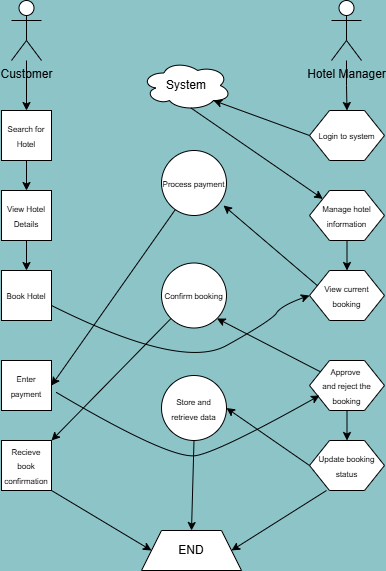

The diagram above was exported from draw.io. Its source (the exported page's mxGraphModel, read from the mxfile embedded in the PNG):
<mxGraphModel dx="872" dy="1615" grid="1" gridSize="8" guides="1" tooltips="1" connect="1" arrows="0" fold="1" page="1" pageScale="1" pageWidth="850" pageHeight="1100" background="#8dc4c8" math="0" shadow="0">
  <root>
    <mxCell id="0" />
    <mxCell id="1" parent="0" />
    <mxCell id="EKYQGAAST0SxMD0cOVW7-1" value="&lt;font style=&quot;font-size: 8px;&quot;&gt;Book Hotel&lt;/font&gt;" style="whiteSpace=wrap;html=1;aspect=fixed;" vertex="1" parent="1">
      <mxGeometry x="80" y="230" width="50" height="50" as="geometry" />
    </mxCell>
    <mxCell id="EKYQGAAST0SxMD0cOVW7-17" style="edgeStyle=orthogonalEdgeStyle;rounded=0;orthogonalLoop=1;jettySize=auto;html=1;exitX=0.5;exitY=1;exitDx=0;exitDy=0;entryX=0.5;entryY=0;entryDx=0;entryDy=0;" edge="1" parent="1" source="EKYQGAAST0SxMD0cOVW7-2" target="EKYQGAAST0SxMD0cOVW7-1">
      <mxGeometry relative="1" as="geometry" />
    </mxCell>
    <mxCell id="EKYQGAAST0SxMD0cOVW7-2" value="&lt;font style=&quot;font-size: 8px;&quot;&gt;View Hotel Details&lt;/font&gt;" style="whiteSpace=wrap;html=1;aspect=fixed;" vertex="1" parent="1">
      <mxGeometry x="80" y="150" width="50" height="50" as="geometry" />
    </mxCell>
    <mxCell id="EKYQGAAST0SxMD0cOVW7-16" style="edgeStyle=orthogonalEdgeStyle;rounded=0;orthogonalLoop=1;jettySize=auto;html=1;exitX=0.5;exitY=1;exitDx=0;exitDy=0;entryX=0.5;entryY=0;entryDx=0;entryDy=0;" edge="1" parent="1" source="EKYQGAAST0SxMD0cOVW7-5" target="EKYQGAAST0SxMD0cOVW7-2">
      <mxGeometry relative="1" as="geometry" />
    </mxCell>
    <mxCell id="EKYQGAAST0SxMD0cOVW7-5" value="&lt;font style=&quot;font-size: 8px;&quot;&gt;Search for Hotel&lt;/font&gt;" style="whiteSpace=wrap;html=1;aspect=fixed;" vertex="1" parent="1">
      <mxGeometry x="80" y="70" width="50" height="50" as="geometry" />
    </mxCell>
    <mxCell id="EKYQGAAST0SxMD0cOVW7-6" value="&lt;font style=&quot;font-size: 8px;&quot;&gt;Recieve book confirmation&lt;/font&gt;" style="whiteSpace=wrap;html=1;aspect=fixed;" vertex="1" parent="1">
      <mxGeometry x="80" y="400" width="50" height="50" as="geometry" />
    </mxCell>
    <mxCell id="EKYQGAAST0SxMD0cOVW7-7" value="&lt;font style=&quot;font-size: 8px;&quot;&gt;Enter payment&lt;/font&gt;" style="whiteSpace=wrap;html=1;aspect=fixed;" vertex="1" parent="1">
      <mxGeometry x="80" y="320" width="50" height="50" as="geometry" />
    </mxCell>
    <mxCell id="EKYQGAAST0SxMD0cOVW7-8" value="&lt;font style=&quot;font-size: 8px;&quot;&gt;Confirm booking&lt;/font&gt;" style="ellipse;whiteSpace=wrap;html=1;aspect=fixed;" vertex="1" parent="1">
      <mxGeometry x="240" y="222.5" width="65" height="65" as="geometry" />
    </mxCell>
    <mxCell id="EKYQGAAST0SxMD0cOVW7-9" value="&lt;font style=&quot;font-size: 8px;&quot;&gt;Process payment&lt;/font&gt;" style="ellipse;whiteSpace=wrap;html=1;aspect=fixed;" vertex="1" parent="1">
      <mxGeometry x="240" y="110" width="65" height="65" as="geometry" />
    </mxCell>
    <mxCell id="EKYQGAAST0SxMD0cOVW7-10" value="&lt;font style=&quot;font-size: 8px;&quot;&gt;Store and retrieve data&lt;/font&gt;" style="ellipse;whiteSpace=wrap;html=1;aspect=fixed;" vertex="1" parent="1">
      <mxGeometry x="240" y="335" width="65" height="65" as="geometry" />
    </mxCell>
    <mxCell id="EKYQGAAST0SxMD0cOVW7-11" value="&lt;font style=&quot;font-size: 8px;&quot;&gt;Login to system&lt;/font&gt;" style="shape=hexagon;perimeter=hexagonPerimeter2;whiteSpace=wrap;html=1;fixedSize=1;" vertex="1" parent="1">
      <mxGeometry x="388" y="70" width="75" height="50" as="geometry" />
    </mxCell>
    <mxCell id="EKYQGAAST0SxMD0cOVW7-19" style="edgeStyle=orthogonalEdgeStyle;rounded=0;orthogonalLoop=1;jettySize=auto;html=1;exitX=0.5;exitY=1;exitDx=0;exitDy=0;entryX=0.5;entryY=0;entryDx=0;entryDy=0;" edge="1" parent="1" source="EKYQGAAST0SxMD0cOVW7-12" target="EKYQGAAST0SxMD0cOVW7-13">
      <mxGeometry relative="1" as="geometry" />
    </mxCell>
    <mxCell id="EKYQGAAST0SxMD0cOVW7-12" value="&lt;font style=&quot;font-size: 8px;&quot;&gt;Manage hotel information&lt;/font&gt;" style="shape=hexagon;perimeter=hexagonPerimeter2;whiteSpace=wrap;html=1;fixedSize=1;" vertex="1" parent="1">
      <mxGeometry x="388" y="150" width="75" height="50" as="geometry" />
    </mxCell>
    <mxCell id="EKYQGAAST0SxMD0cOVW7-13" value="&lt;font style=&quot;font-size: 8px;&quot;&gt;View current booking&lt;/font&gt;" style="shape=hexagon;perimeter=hexagonPerimeter2;whiteSpace=wrap;html=1;fixedSize=1;" vertex="1" parent="1">
      <mxGeometry x="388" y="230" width="75" height="50" as="geometry" />
    </mxCell>
    <mxCell id="EKYQGAAST0SxMD0cOVW7-29" style="edgeStyle=orthogonalEdgeStyle;rounded=0;orthogonalLoop=1;jettySize=auto;html=1;exitX=0.5;exitY=1;exitDx=0;exitDy=0;entryX=0.5;entryY=0;entryDx=0;entryDy=0;" edge="1" parent="1" source="EKYQGAAST0SxMD0cOVW7-14" target="EKYQGAAST0SxMD0cOVW7-15">
      <mxGeometry relative="1" as="geometry" />
    </mxCell>
    <mxCell id="EKYQGAAST0SxMD0cOVW7-14" value="&lt;font style=&quot;font-size: 8px;&quot;&gt;Approve&amp;nbsp;&lt;/font&gt;&lt;div&gt;&lt;font style=&quot;font-size: 8px;&quot;&gt;and reject the booking&lt;/font&gt;&lt;/div&gt;" style="shape=hexagon;perimeter=hexagonPerimeter2;whiteSpace=wrap;html=1;fixedSize=1;" vertex="1" parent="1">
      <mxGeometry x="388" y="320" width="75" height="50" as="geometry" />
    </mxCell>
    <mxCell id="EKYQGAAST0SxMD0cOVW7-15" value="&lt;font style=&quot;font-size: 8px;&quot;&gt;Update booking status&lt;/font&gt;" style="shape=hexagon;perimeter=hexagonPerimeter2;whiteSpace=wrap;html=1;fixedSize=1;" vertex="1" parent="1">
      <mxGeometry x="388" y="400" width="75" height="50" as="geometry" />
    </mxCell>
    <mxCell id="EKYQGAAST0SxMD0cOVW7-21" value="" style="curved=1;endArrow=classic;html=1;rounded=0;exitX=1;exitY=0.5;exitDx=0;exitDy=0;entryX=0;entryY=0.5;entryDx=0;entryDy=0;" edge="1" parent="1" target="EKYQGAAST0SxMD0cOVW7-13">
      <mxGeometry width="50" height="50" relative="1" as="geometry">
        <mxPoint x="130" y="265" as="sourcePoint" />
        <mxPoint x="450" y="260" as="targetPoint" />
        <Array as="points">
          <mxPoint x="260" y="330" />
          <mxPoint x="350" y="280" />
          <mxPoint x="360" y="265" />
        </Array>
      </mxGeometry>
    </mxCell>
    <mxCell id="EKYQGAAST0SxMD0cOVW7-25" value="" style="endArrow=classic;html=1;rounded=0;entryX=0.954;entryY=0.846;entryDx=0;entryDy=0;entryPerimeter=0;exitX=0;exitY=0.25;exitDx=0;exitDy=0;" edge="1" parent="1" source="EKYQGAAST0SxMD0cOVW7-13" target="EKYQGAAST0SxMD0cOVW7-9">
      <mxGeometry width="50" height="50" relative="1" as="geometry">
        <mxPoint x="400" y="300" as="sourcePoint" />
        <mxPoint x="450" y="250" as="targetPoint" />
      </mxGeometry>
    </mxCell>
    <mxCell id="EKYQGAAST0SxMD0cOVW7-26" value="" style="endArrow=classic;html=1;rounded=0;entryX=1;entryY=0.5;entryDx=0;entryDy=0;" edge="1" parent="1" source="EKYQGAAST0SxMD0cOVW7-9" target="EKYQGAAST0SxMD0cOVW7-7">
      <mxGeometry width="50" height="50" relative="1" as="geometry">
        <mxPoint x="400" y="300" as="sourcePoint" />
        <mxPoint x="450" y="250" as="targetPoint" />
      </mxGeometry>
    </mxCell>
    <mxCell id="EKYQGAAST0SxMD0cOVW7-28" value="" style="curved=1;endArrow=classic;html=1;rounded=0;entryX=0;entryY=0.5;entryDx=0;entryDy=0;exitX=1.1;exitY=0.64;exitDx=0;exitDy=0;exitPerimeter=0;" edge="1" parent="1" source="EKYQGAAST0SxMD0cOVW7-7">
      <mxGeometry width="50" height="50" relative="1" as="geometry">
        <mxPoint x="140" y="367.5" as="sourcePoint" />
        <mxPoint x="398" y="355" as="targetPoint" />
        <Array as="points">
          <mxPoint x="250" y="420" />
          <mxPoint x="300" y="410" />
        </Array>
      </mxGeometry>
    </mxCell>
    <mxCell id="EKYQGAAST0SxMD0cOVW7-31" value="" style="endArrow=classic;html=1;rounded=0;entryX=1;entryY=1;entryDx=0;entryDy=0;" edge="1" parent="1" source="EKYQGAAST0SxMD0cOVW7-14" target="EKYQGAAST0SxMD0cOVW7-8">
      <mxGeometry width="50" height="50" relative="1" as="geometry">
        <mxPoint x="330" y="360" as="sourcePoint" />
        <mxPoint x="380" y="310" as="targetPoint" />
      </mxGeometry>
    </mxCell>
    <mxCell id="EKYQGAAST0SxMD0cOVW7-32" value="" style="endArrow=classic;html=1;rounded=0;entryX=1;entryY=0;entryDx=0;entryDy=0;exitX=0;exitY=1;exitDx=0;exitDy=0;" edge="1" parent="1" source="EKYQGAAST0SxMD0cOVW7-8" target="EKYQGAAST0SxMD0cOVW7-6">
      <mxGeometry width="50" height="50" relative="1" as="geometry">
        <mxPoint x="400" y="300" as="sourcePoint" />
        <mxPoint x="450" y="250" as="targetPoint" />
      </mxGeometry>
    </mxCell>
    <mxCell id="EKYQGAAST0SxMD0cOVW7-33" value="" style="endArrow=classic;html=1;rounded=0;entryX=1;entryY=0.5;entryDx=0;entryDy=0;exitX=0;exitY=0.5;exitDx=0;exitDy=0;" edge="1" parent="1" source="EKYQGAAST0SxMD0cOVW7-15" target="EKYQGAAST0SxMD0cOVW7-10">
      <mxGeometry width="50" height="50" relative="1" as="geometry">
        <mxPoint x="400" y="300" as="sourcePoint" />
        <mxPoint x="450" y="250" as="targetPoint" />
      </mxGeometry>
    </mxCell>
    <mxCell id="EKYQGAAST0SxMD0cOVW7-34" value="END" style="shape=trapezoid;perimeter=trapezoidPerimeter;whiteSpace=wrap;html=1;fixedSize=1;" vertex="1" parent="1">
      <mxGeometry x="220" y="490" width="100" height="40" as="geometry" />
    </mxCell>
    <mxCell id="EKYQGAAST0SxMD0cOVW7-35" value="" style="endArrow=classic;html=1;rounded=0;entryX=1;entryY=0.5;entryDx=0;entryDy=0;exitX=0.227;exitY=1;exitDx=0;exitDy=0;exitPerimeter=0;" edge="1" parent="1" source="EKYQGAAST0SxMD0cOVW7-15" target="EKYQGAAST0SxMD0cOVW7-34">
      <mxGeometry width="50" height="50" relative="1" as="geometry">
        <mxPoint x="400" y="300" as="sourcePoint" />
        <mxPoint x="450" y="250" as="targetPoint" />
      </mxGeometry>
    </mxCell>
    <mxCell id="EKYQGAAST0SxMD0cOVW7-36" value="" style="endArrow=classic;html=1;rounded=0;entryX=0;entryY=0.5;entryDx=0;entryDy=0;exitX=1;exitY=1;exitDx=0;exitDy=0;" edge="1" parent="1" source="EKYQGAAST0SxMD0cOVW7-6" target="EKYQGAAST0SxMD0cOVW7-34">
      <mxGeometry width="50" height="50" relative="1" as="geometry">
        <mxPoint x="180" y="470" as="sourcePoint" />
        <mxPoint x="230" y="420" as="targetPoint" />
      </mxGeometry>
    </mxCell>
    <mxCell id="EKYQGAAST0SxMD0cOVW7-37" value="" style="endArrow=classic;html=1;rounded=0;exitX=0.5;exitY=1;exitDx=0;exitDy=0;entryX=0.5;entryY=0;entryDx=0;entryDy=0;" edge="1" parent="1" source="EKYQGAAST0SxMD0cOVW7-10" target="EKYQGAAST0SxMD0cOVW7-34">
      <mxGeometry width="50" height="50" relative="1" as="geometry">
        <mxPoint x="400" y="300" as="sourcePoint" />
        <mxPoint x="450" y="250" as="targetPoint" />
      </mxGeometry>
    </mxCell>
    <mxCell id="EKYQGAAST0SxMD0cOVW7-43" value="" style="edgeStyle=orthogonalEdgeStyle;rounded=0;orthogonalLoop=1;jettySize=auto;html=1;" edge="1" parent="1" source="EKYQGAAST0SxMD0cOVW7-38" target="EKYQGAAST0SxMD0cOVW7-5">
      <mxGeometry relative="1" as="geometry" />
    </mxCell>
    <mxCell id="EKYQGAAST0SxMD0cOVW7-38" value="Customer" style="shape=umlActor;verticalLabelPosition=bottom;verticalAlign=top;html=1;outlineConnect=0;" vertex="1" parent="1">
      <mxGeometry x="90" y="-40" width="30" height="60" as="geometry" />
    </mxCell>
    <mxCell id="EKYQGAAST0SxMD0cOVW7-41" value="" style="edgeStyle=orthogonalEdgeStyle;rounded=0;orthogonalLoop=1;jettySize=auto;html=1;" edge="1" parent="1" source="EKYQGAAST0SxMD0cOVW7-39" target="EKYQGAAST0SxMD0cOVW7-11">
      <mxGeometry relative="1" as="geometry" />
    </mxCell>
    <mxCell id="EKYQGAAST0SxMD0cOVW7-39" value="Hotel Manager" style="shape=umlActor;verticalLabelPosition=bottom;verticalAlign=top;html=1;outlineConnect=0;" vertex="1" parent="1">
      <mxGeometry x="410" y="-40" width="30" height="60" as="geometry" />
    </mxCell>
    <mxCell id="EKYQGAAST0SxMD0cOVW7-40" value="System" style="ellipse;shape=cloud;whiteSpace=wrap;html=1;" vertex="1" parent="1">
      <mxGeometry x="220" y="20" width="90" height="50" as="geometry" />
    </mxCell>
    <mxCell id="EKYQGAAST0SxMD0cOVW7-42" value="" style="endArrow=classic;html=1;rounded=0;entryX=0.8;entryY=0.8;entryDx=0;entryDy=0;entryPerimeter=0;exitX=0;exitY=0.5;exitDx=0;exitDy=0;" edge="1" parent="1" source="EKYQGAAST0SxMD0cOVW7-11" target="EKYQGAAST0SxMD0cOVW7-40">
      <mxGeometry width="50" height="50" relative="1" as="geometry">
        <mxPoint x="384" y="96" as="sourcePoint" />
        <mxPoint x="354" y="136" as="targetPoint" />
      </mxGeometry>
    </mxCell>
    <mxCell id="EKYQGAAST0SxMD0cOVW7-44" value="" style="endArrow=classic;html=1;rounded=0;exitX=0.55;exitY=0.95;exitDx=0;exitDy=0;exitPerimeter=0;" edge="1" parent="1" source="EKYQGAAST0SxMD0cOVW7-40" target="EKYQGAAST0SxMD0cOVW7-12">
      <mxGeometry width="50" height="50" relative="1" as="geometry">
        <mxPoint x="288" y="72" as="sourcePoint" />
        <mxPoint x="354" y="96" as="targetPoint" />
      </mxGeometry>
    </mxCell>
  </root>
</mxGraphModel>